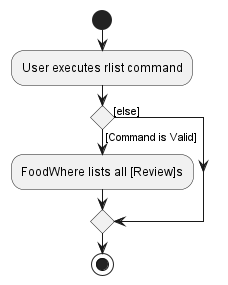

The diagram above was rendered by PlantUML. Its source (embedded in the PNG):
@startuml
start
:User executes rlist command;

'Since the beta syntax does not support placing the condition outside the
'diamond we place it as the true branch instead.
if () then ([Command is Valid])
    :FoodWhere lists all [Review]s;
else ([else])
endif
stop
@enduml